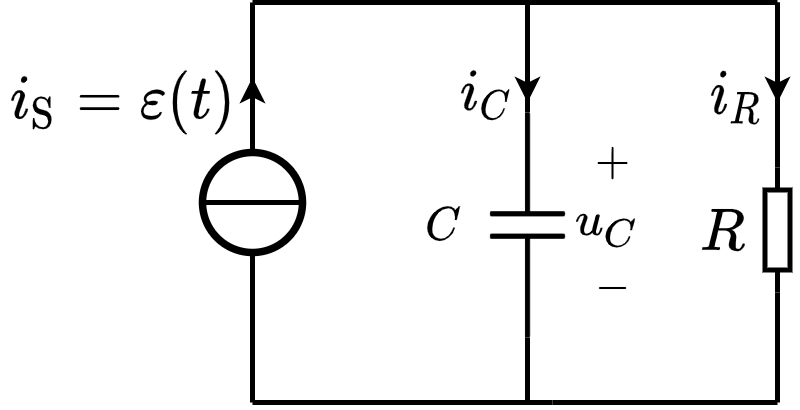

The diagram above was exported from draw.io. Its source (the exported page's mxGraphModel, read from the mxfile embedded in the PNG):
<mxGraphModel dx="220" dy="342" grid="1" gridSize="5" guides="1" tooltips="1" connect="1" arrows="1" fold="1" page="1" pageScale="1" pageWidth="827" pageHeight="1169" math="1" shadow="0">
  <root>
    <mxCell id="0" />
    <mxCell id="1" parent="0" />
    <mxCell id="jx14LvxWViafD4RgYP5I-10" value="$$u_C$$" style="text;html=1;align=center;verticalAlign=middle;resizable=1;points=[];autosize=1;strokeColor=none;fillColor=none;fontSize=8;movable=1;rotatable=1;deletable=1;editable=1;connectable=1;" parent="1" vertex="1">
      <mxGeometry x="237.5" y="304.5" width="18" height="20" as="geometry" />
    </mxCell>
    <mxCell id="vnZBPzhVjVgXWo8NbZRj-8" value="$$-$$" style="text;resizable=1;autosize=1;align=center;verticalAlign=middle;points=[];fillColor=none;strokeColor=none;rounded=0;html=1;imageAspect=1;noLabel=0;recursiveResize=1;expand=1;editable=1;movable=1;rotatable=1;deletable=1;connectable=0;comic=0;fontSize=8;" parent="1" vertex="1">
      <mxGeometry x="239" y="322" width="15" height="10" as="geometry" />
    </mxCell>
    <mxCell id="vnZBPzhVjVgXWo8NbZRj-9" value="$$+$$" style="text;html=1;resizable=1;autosize=1;align=center;verticalAlign=middle;points=[];fillColor=none;strokeColor=none;rounded=0;movable=1;rotatable=1;deletable=1;editable=1;connectable=0;fontSize=8;" parent="1" vertex="1">
      <mxGeometry x="239" y="297" width="15" height="10" as="geometry" />
    </mxCell>
    <mxCell id="jx14LvxWViafD4RgYP5I-1" value="" style="pointerEvents=1;verticalLabelPosition=bottom;shadow=0;dashed=0;align=center;html=1;verticalAlign=top;shape=mxgraph.electrical.capacitors.capacitor_1;direction=south;connectable=1;" parent="1" vertex="1">
      <mxGeometry x="222.5" y="292" width="15" height="45" as="geometry" />
    </mxCell>
    <mxCell id="jx14LvxWViafD4RgYP5I-6" value="$$C$$" style="text;html=1;align=center;verticalAlign=middle;resizable=1;points=[];autosize=1;strokeColor=none;fillColor=none;fontSize=8;movable=1;rotatable=1;deletable=1;editable=1;connectable=1;" parent="1" vertex="1">
      <mxGeometry x="207" y="307" width="12" height="15" as="geometry" />
    </mxCell>
    <mxCell id="8Bmr7UU7ZexVVD80fku--3" value="$$R$$" style="text;html=1;resizable=1;autosize=1;align=center;verticalAlign=middle;points=[];fillColor=none;strokeColor=none;rounded=0;fontSize=10;movable=1;rotatable=1;deletable=1;editable=1;connectable=1;" parent="1" vertex="1">
      <mxGeometry x="260" y="308.25" width="17.5" height="14.5" as="geometry" />
    </mxCell>
    <mxCell id="8Bmr7UU7ZexVVD80fku--4" value="" style="endArrow=none;html=1;rounded=0;fontSize=10;startSize=4;endSize=4;entryX=1;entryY=0.5;entryDx=0;entryDy=0;entryPerimeter=0;" parent="1" target="8Bmr7UU7ZexVVD80fku--5" edge="1">
      <mxGeometry width="50" height="50" relative="1" as="geometry">
        <mxPoint x="280" y="270" as="sourcePoint" />
        <mxPoint x="454.5" y="190.5" as="targetPoint" />
      </mxGeometry>
    </mxCell>
    <mxCell id="8Bmr7UU7ZexVVD80fku--5" value="" style="pointerEvents=1;verticalLabelPosition=bottom;shadow=0;dashed=0;align=center;html=1;verticalAlign=top;shape=mxgraph.electrical.resistors.resistor_1;fontSize=10;direction=north;" parent="1" vertex="1">
      <mxGeometry x="277.5" y="303" width="5" height="25" as="geometry" />
    </mxCell>
    <mxCell id="8Bmr7UU7ZexVVD80fku--6" value="" style="endArrow=none;html=1;rounded=0;fontSize=10;startSize=4;endSize=4;exitX=0;exitY=0.5;exitDx=0;exitDy=0;exitPerimeter=0;" parent="1" source="8Bmr7UU7ZexVVD80fku--5" edge="1">
      <mxGeometry width="50" height="50" relative="1" as="geometry">
        <mxPoint x="402" y="175.5" as="sourcePoint" />
        <mxPoint x="280" y="350" as="targetPoint" />
      </mxGeometry>
    </mxCell>
    <mxCell id="8Bmr7UU7ZexVVD80fku--8" value="" style="ellipse;whiteSpace=wrap;html=1;aspect=fixed;labelBorderColor=none;fontSize=10;strokeColor=default;strokeWidth=1.5;fillColor=none;" parent="1" vertex="1">
      <mxGeometry x="165" y="300" width="20" height="20" as="geometry" />
    </mxCell>
    <mxCell id="8Bmr7UU7ZexVVD80fku--9" value="" style="endArrow=none;html=1;rounded=0;fontSize=10;startSize=4;endSize=4;entryX=1;entryY=0.5;entryDx=0;entryDy=0;exitX=0;exitY=0.5;exitDx=0;exitDy=0;" parent="1" edge="1" target="8Bmr7UU7ZexVVD80fku--8" source="8Bmr7UU7ZexVVD80fku--8">
      <mxGeometry width="50" height="50" relative="1" as="geometry">
        <mxPoint x="175" y="350" as="sourcePoint" />
        <mxPoint x="200" y="330" as="targetPoint" />
      </mxGeometry>
    </mxCell>
    <mxCell id="8Bmr7UU7ZexVVD80fku--12" value="" style="endArrow=none;html=1;rounded=0;fontSize=10;startSize=4;endSize=4;endFill=0;" parent="1" edge="1">
      <mxGeometry width="50" height="50" relative="1" as="geometry">
        <mxPoint x="175" y="350" as="sourcePoint" />
        <mxPoint x="235" y="350" as="targetPoint" />
      </mxGeometry>
    </mxCell>
    <mxCell id="8Bmr7UU7ZexVVD80fku--13" value="\(i_\mathrm{S}=\varepsilon(t)\)" style="text;html=1;resizable=1;autosize=1;align=center;verticalAlign=middle;points=[];fillColor=none;strokeColor=none;rounded=0;comic=0;movable=1;rotatable=1;deletable=1;editable=1;connectable=0;fontSize=10;" parent="1" vertex="1">
      <mxGeometry x="125" y="279.5" width="47" height="20" as="geometry" />
    </mxCell>
    <mxCell id="8Bmr7UU7ZexVVD80fku--18" value="" style="endArrow=none;html=1;rounded=0;strokeWidth=1;entryX=1;entryY=0.5;entryDx=0;entryDy=0;entryPerimeter=0;" parent="1" target="jx14LvxWViafD4RgYP5I-1" edge="1">
      <mxGeometry width="50" height="50" relative="1" as="geometry">
        <mxPoint x="230" y="350" as="sourcePoint" />
        <mxPoint x="250" y="340" as="targetPoint" />
      </mxGeometry>
    </mxCell>
    <mxCell id="8Bmr7UU7ZexVVD80fku--19" value="" style="endArrow=none;html=1;rounded=0;strokeWidth=1;exitX=0;exitY=0.5;exitDx=0;exitDy=0;exitPerimeter=0;" parent="1" source="jx14LvxWViafD4RgYP5I-1" edge="1">
      <mxGeometry width="50" height="50" relative="1" as="geometry">
        <mxPoint x="240" y="285" as="sourcePoint" />
        <mxPoint x="230" y="270" as="targetPoint" />
      </mxGeometry>
    </mxCell>
    <mxCell id="8Bmr7UU7ZexVVD80fku--27" value="" style="endArrow=none;html=1;rounded=0;fontSize=8;startSize=3;endSize=1;strokeWidth=1;" parent="1" edge="1">
      <mxGeometry width="50" height="50" relative="1" as="geometry">
        <mxPoint x="235" y="350" as="sourcePoint" />
        <mxPoint x="280" y="350" as="targetPoint" />
      </mxGeometry>
    </mxCell>
    <mxCell id="LRsMJ9Y164Hai454oY36-3" value="" style="endArrow=none;html=1;rounded=0;" parent="1" edge="1">
      <mxGeometry width="50" height="50" relative="1" as="geometry">
        <mxPoint x="175" y="270" as="sourcePoint" />
        <mxPoint x="280" y="270" as="targetPoint" />
      </mxGeometry>
    </mxCell>
    <mxCell id="LRsMJ9Y164Hai454oY36-9" value="$$i_C$$" style="text;html=1;resizable=1;autosize=1;align=center;verticalAlign=middle;points=[];fillColor=none;strokeColor=none;rounded=0;fontSize=10;movable=1;rotatable=1;deletable=1;editable=1;connectable=1;" parent="1" vertex="1">
      <mxGeometry x="213" y="279" width="17" height="20" as="geometry" />
    </mxCell>
    <mxCell id="Rw_O5aGXizrxfCMmI775-1" value="" style="endArrow=none;html=1;rounded=0;exitX=0.5;exitY=0;exitDx=0;exitDy=0;" edge="1" parent="1" source="8Bmr7UU7ZexVVD80fku--8">
      <mxGeometry width="50" height="50" relative="1" as="geometry">
        <mxPoint x="180" y="295" as="sourcePoint" />
        <mxPoint x="175" y="270" as="targetPoint" />
      </mxGeometry>
    </mxCell>
    <mxCell id="Rw_O5aGXizrxfCMmI775-2" value="" style="endArrow=none;html=1;rounded=0;entryX=0.5;entryY=1;entryDx=0;entryDy=0;" edge="1" parent="1" target="8Bmr7UU7ZexVVD80fku--8">
      <mxGeometry width="50" height="50" relative="1" as="geometry">
        <mxPoint x="175" y="350" as="sourcePoint" />
        <mxPoint x="245" y="300" as="targetPoint" />
      </mxGeometry>
    </mxCell>
    <mxCell id="Rw_O5aGXizrxfCMmI775-3" value="" style="endArrow=classic;html=1;rounded=0;fontSize=10;endSize=2;" edge="1" parent="1">
      <mxGeometry width="50" height="50" relative="1" as="geometry">
        <mxPoint x="175" y="295" as="sourcePoint" />
        <mxPoint x="175" y="285" as="targetPoint" />
      </mxGeometry>
    </mxCell>
    <mxCell id="Rw_O5aGXizrxfCMmI775-4" value="" style="endArrow=classic;html=1;rounded=0;fontSize=10;endSize=2;" edge="1" parent="1">
      <mxGeometry width="50" height="50" relative="1" as="geometry">
        <mxPoint x="230" y="275" as="sourcePoint" />
        <mxPoint x="230" y="290" as="targetPoint" />
      </mxGeometry>
    </mxCell>
    <mxCell id="Rw_O5aGXizrxfCMmI775-5" value="" style="endArrow=none;html=1;rounded=0;strokeWidth=1;exitX=0;exitY=0.5;exitDx=0;exitDy=0;exitPerimeter=0;" edge="1" parent="1">
      <mxGeometry width="50" height="50" relative="1" as="geometry">
        <mxPoint x="280" y="292" as="sourcePoint" />
        <mxPoint x="280" y="270" as="targetPoint" />
      </mxGeometry>
    </mxCell>
    <mxCell id="Rw_O5aGXizrxfCMmI775-6" value="$$i_R$$" style="text;html=1;resizable=1;autosize=1;align=center;verticalAlign=middle;points=[];fillColor=none;strokeColor=none;rounded=0;fontSize=10;movable=1;rotatable=1;deletable=1;editable=1;connectable=1;" vertex="1" parent="1">
      <mxGeometry x="262.5" y="279" width="18" height="20" as="geometry" />
    </mxCell>
    <mxCell id="Rw_O5aGXizrxfCMmI775-7" value="" style="endArrow=classic;html=1;rounded=0;fontSize=10;endSize=2;" edge="1" parent="1">
      <mxGeometry width="50" height="50" relative="1" as="geometry">
        <mxPoint x="280" y="275" as="sourcePoint" />
        <mxPoint x="280" y="290" as="targetPoint" />
      </mxGeometry>
    </mxCell>
  </root>
</mxGraphModel>